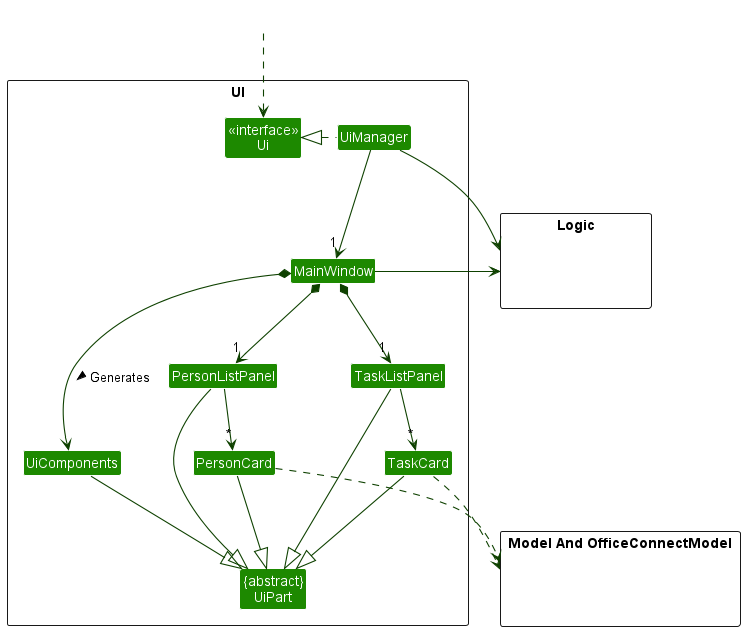

The diagram above was rendered by PlantUML. Its source (embedded in the PNG):
@startuml
!include style.puml
skinparam arrowThickness 1.1
skinparam arrowColor UI_COLOR_T4
skinparam classBackgroundColor UI_COLOR

package UI <<Rectangle>>{
Class "<<interface>>\nUi" as Ui
Class "{abstract}\nUiPart" as UiPart
Class UiManager
Class MainWindow
Class PersonListPanel
Class TaskListPanel
Class PersonCard
Class TaskCard
Class UiComponents
}

package "Model And OfficeConnectModel" as Model <<Rectangle>> {
Class HiddenModel #FFFFFF
}

package Logic <<Rectangle>> {
Class HiddenLogic #FFFFFF
}


Class HiddenOutside #FFFFFF
HiddenOutside ..> Ui

UiManager .left.|> Ui
UiManager -down-> "1" MainWindow
MainWindow *--->  UiComponents : Generates >
MainWindow *-down-> "1" PersonListPanel
MainWindow *-down-> "1" TaskListPanel

PersonListPanel -down-> "*" PersonCard
TaskListPanel -down-> "*" TaskCard

UiComponents --|> UiPart
PersonListPanel --|> UiPart
TaskListPanel --|> UiPart
PersonCard --|> UiPart
TaskCard --|> UiPart

PersonCard ..> Model
TaskCard ..> Model
UiManager -right-> Logic
MainWindow -left-> Logic

MainWindow -[hidden]-|> UiPart
@enduml